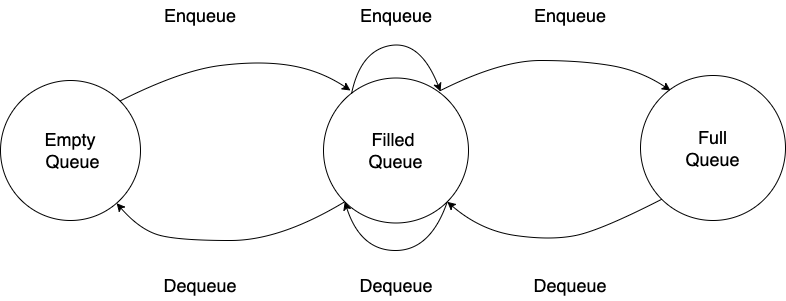

The diagram above was exported from draw.io. Its source (the exported page's mxGraphModel, read from the mxfile embedded in the PNG):
<mxGraphModel dx="1040" dy="553" grid="1" gridSize="10" guides="1" tooltips="1" connect="1" arrows="1" fold="1" page="1" pageScale="1" pageWidth="850" pageHeight="1100" math="0" shadow="0">
  <root>
    <mxCell id="0" />
    <mxCell id="1" parent="0" />
    <mxCell id="sT2-xBUv9PPbUXKrTCwO-1" value="Empty&lt;br&gt;&amp;nbsp;Queue" style="ellipse;whiteSpace=wrap;html=1;aspect=fixed;fontSize=18;" parent="1" vertex="1">
      <mxGeometry x="30" y="180" width="140" height="140" as="geometry" />
    </mxCell>
    <mxCell id="sT2-xBUv9PPbUXKrTCwO-2" value="Filled &lt;br&gt;Queue" style="ellipse;whiteSpace=wrap;html=1;aspect=fixed;fontSize=18;" parent="1" vertex="1">
      <mxGeometry x="353" y="177.5" width="145" height="145" as="geometry" />
    </mxCell>
    <mxCell id="sT2-xBUv9PPbUXKrTCwO-3" value="Full&lt;br&gt;Queue" style="ellipse;whiteSpace=wrap;html=1;aspect=fixed;fontSize=18;" parent="1" vertex="1">
      <mxGeometry x="670" y="175" width="145" height="145" as="geometry" />
    </mxCell>
    <mxCell id="sT2-xBUv9PPbUXKrTCwO-5" value="" style="curved=1;endArrow=classic;html=1;rounded=0;fontSize=18;exitX=0.5;exitY=0;exitDx=0;exitDy=0;" parent="1" edge="1">
      <mxGeometry width="50" height="50" relative="1" as="geometry">
        <mxPoint x="470" y="190" as="sourcePoint" />
        <mxPoint x="700" y="190" as="targetPoint" />
        <Array as="points">
          <mxPoint x="530" y="160" />
          <mxPoint x="610" y="160" />
          <mxPoint x="670" y="170" />
        </Array>
      </mxGeometry>
    </mxCell>
    <mxCell id="sT2-xBUv9PPbUXKrTCwO-6" value="" style="curved=1;endArrow=classic;html=1;rounded=0;fontSize=18;exitX=1;exitY=0;exitDx=0;exitDy=0;" parent="1" source="sT2-xBUv9PPbUXKrTCwO-1" edge="1">
      <mxGeometry width="50" height="50" relative="1" as="geometry">
        <mxPoint x="150" y="190" as="sourcePoint" />
        <mxPoint x="380" y="190" as="targetPoint" />
        <Array as="points">
          <mxPoint x="210" y="170" />
          <mxPoint x="290" y="160" />
          <mxPoint x="350" y="170" />
        </Array>
      </mxGeometry>
    </mxCell>
    <mxCell id="sT2-xBUv9PPbUXKrTCwO-7" value="" style="curved=1;endArrow=classic;html=1;rounded=0;fontSize=18;exitX=0.193;exitY=0.11;exitDx=0;exitDy=0;exitPerimeter=0;" parent="1" source="sT2-xBUv9PPbUXKrTCwO-2" edge="1">
      <mxGeometry width="50" height="50" relative="1" as="geometry">
        <mxPoint x="400" y="400" as="sourcePoint" />
        <mxPoint x="470" y="191" as="targetPoint" />
        <Array as="points">
          <mxPoint x="390" y="150" />
          <mxPoint x="450" y="140" />
        </Array>
      </mxGeometry>
    </mxCell>
    <mxCell id="sT2-xBUv9PPbUXKrTCwO-9" value="" style="curved=1;endArrow=classic;html=1;rounded=0;fontSize=18;exitX=0;exitY=1;exitDx=0;exitDy=0;entryX=1;entryY=1;entryDx=0;entryDy=0;" parent="1" source="sT2-xBUv9PPbUXKrTCwO-3" target="sT2-xBUv9PPbUXKrTCwO-2" edge="1">
      <mxGeometry width="50" height="50" relative="1" as="geometry">
        <mxPoint x="400" y="400" as="sourcePoint" />
        <mxPoint x="450" y="350" as="targetPoint" />
        <Array as="points">
          <mxPoint x="630" y="330" />
          <mxPoint x="580" y="340" />
          <mxPoint x="510" y="330" />
        </Array>
      </mxGeometry>
    </mxCell>
    <mxCell id="sT2-xBUv9PPbUXKrTCwO-10" value="" style="curved=1;endArrow=classic;html=1;rounded=0;fontSize=18;exitX=1;exitY=1;exitDx=0;exitDy=0;entryX=0;entryY=1;entryDx=0;entryDy=0;" parent="1" source="sT2-xBUv9PPbUXKrTCwO-2" target="sT2-xBUv9PPbUXKrTCwO-2" edge="1">
      <mxGeometry width="50" height="50" relative="1" as="geometry">
        <mxPoint x="380" y="410" as="sourcePoint" />
        <mxPoint x="430" y="360" as="targetPoint" />
        <Array as="points">
          <mxPoint x="460" y="350" />
          <mxPoint x="390" y="350" />
        </Array>
      </mxGeometry>
    </mxCell>
    <mxCell id="sT2-xBUv9PPbUXKrTCwO-11" value="" style="curved=1;endArrow=classic;html=1;rounded=0;fontSize=18;exitX=0;exitY=1;exitDx=0;exitDy=0;" parent="1" source="sT2-xBUv9PPbUXKrTCwO-2" target="sT2-xBUv9PPbUXKrTCwO-1" edge="1">
      <mxGeometry width="50" height="50" relative="1" as="geometry">
        <mxPoint x="160" y="390" as="sourcePoint" />
        <mxPoint x="210" y="340" as="targetPoint" />
        <Array as="points">
          <mxPoint x="310" y="340" />
          <mxPoint x="210" y="340" />
          <mxPoint x="170" y="330" />
        </Array>
      </mxGeometry>
    </mxCell>
    <mxCell id="sT2-xBUv9PPbUXKrTCwO-12" value="Enqueue" style="text;html=1;strokeColor=none;fillColor=none;align=center;verticalAlign=middle;whiteSpace=wrap;rounded=0;fontSize=18;" parent="1" vertex="1">
      <mxGeometry x="200" y="100" width="60" height="30" as="geometry" />
    </mxCell>
    <mxCell id="sT2-xBUv9PPbUXKrTCwO-13" value="Enqueue" style="text;html=1;strokeColor=none;fillColor=none;align=center;verticalAlign=middle;whiteSpace=wrap;rounded=0;fontSize=18;" parent="1" vertex="1">
      <mxGeometry x="395.5" y="100" width="60" height="30" as="geometry" />
    </mxCell>
    <mxCell id="sT2-xBUv9PPbUXKrTCwO-14" value="Enqueue" style="text;html=1;strokeColor=none;fillColor=none;align=center;verticalAlign=middle;whiteSpace=wrap;rounded=0;fontSize=18;" parent="1" vertex="1">
      <mxGeometry x="570" y="100" width="60" height="30" as="geometry" />
    </mxCell>
    <mxCell id="sT2-xBUv9PPbUXKrTCwO-15" value="Dequeue" style="text;html=1;strokeColor=none;fillColor=none;align=center;verticalAlign=middle;whiteSpace=wrap;rounded=0;fontSize=18;" parent="1" vertex="1">
      <mxGeometry x="200" y="370" width="60" height="30" as="geometry" />
    </mxCell>
    <mxCell id="sT2-xBUv9PPbUXKrTCwO-16" value="Dequeue" style="text;html=1;strokeColor=none;fillColor=none;align=center;verticalAlign=middle;whiteSpace=wrap;rounded=0;fontSize=18;" parent="1" vertex="1">
      <mxGeometry x="395.5" y="370" width="60" height="30" as="geometry" />
    </mxCell>
    <mxCell id="sT2-xBUv9PPbUXKrTCwO-17" value="Dequeue" style="text;html=1;strokeColor=none;fillColor=none;align=center;verticalAlign=middle;whiteSpace=wrap;rounded=0;fontSize=18;" parent="1" vertex="1">
      <mxGeometry x="570" y="370" width="60" height="30" as="geometry" />
    </mxCell>
  </root>
</mxGraphModel>